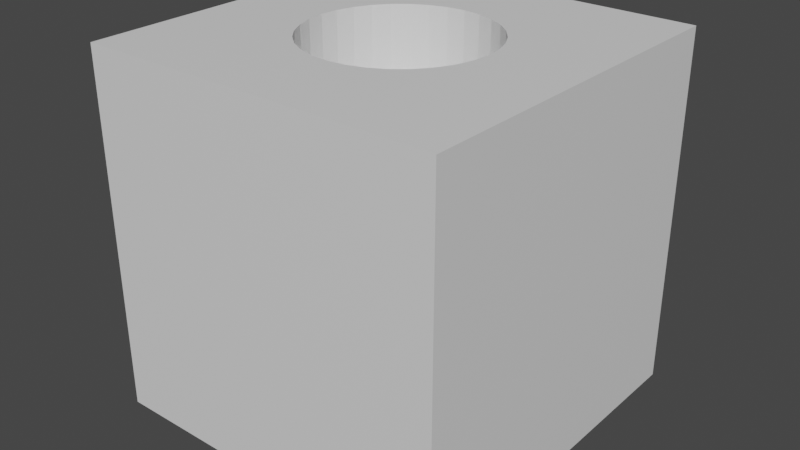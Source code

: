 # Source: Mold1.blend  (saved by Blender 3.3.6; exported with 4.5.12 LTS)
import bpy
from mathutils import Matrix  # noqa: F401  (used for matrix-valued properties, if any)

bpy.ops.wm.read_factory_settings(use_empty=True)
scene = bpy.context.scene
scene.name = 'Scene'

# ---- collections
col_collection = bpy.data.collections.new('Collection'); scene.collection.children.link(col_collection)

# ---- materials (node trees are filled in below, after node groups)
mat_material = bpy.data.materials.new('Material')
mat_material.alpha_threshold = 0.0
mat_material.use_transparent_shadow = False
mat_material.roughness = 0.5
mat_material.line_color = (0.0, 0.0, 0.0, 1.0)

# ---- material node trees
mat_material.use_nodes = True; mat_material.node_tree.nodes.clear()
_N = mat_material.node_tree.nodes; _L = mat_material.node_tree.links
n0 = _N.new('ShaderNodeOutputMaterial'); n0.name = 'Material Output'; n0.location = (300, 300)
n1 = _N.new('ShaderNodeBsdfPrincipled'); n1.name = 'Principled BSDF'; n1.location = (10, 300)
n1.distribution = 'GGX'
n1.subsurface_method = 'RANDOM_WALK_SKIN'
n1.inputs[3].default_value = 1.45
n1.inputs[27].default_value = (0.0, 0.0, 0.0, 1.0)
n1.inputs[28].default_value = 1.0
_L.new(n1.outputs[0], n0.inputs[0])
n0.is_active_output = True

# ---- world
world_world = bpy.data.worlds.new('World'); scene.world = world_world
world_world.use_nodes = True; world_world.node_tree.nodes.clear()
_N = world_world.node_tree.nodes; _L = world_world.node_tree.links
n0 = _N.new('ShaderNodeOutputWorld'); n0.name = 'World Output'; n0.location = (300, 300)
n1 = _N.new('ShaderNodeBackground'); n1.name = 'Background'; n1.location = (10, 300)
n1.inputs[0].default_value = (0.05088, 0.05088, 0.05088, 1.0)
_L.new(n1.outputs[0], n0.inputs[0])
n0.is_active_output = True
world_world.color = (0.05088, 0.05088, 0.05088)
world_world.use_sun_shadow = False
world_world.sun_shadow_jitter_overblur = 0.0

# ---- meshes
me_cube = bpy.data.meshes.new('Cube')
me_cube.from_pydata([(0.0, 0.5, 0.5), (1.0, 1.0, 1.0), (1.0, 1.0, -1.0), (1.0, -1.0, 1.0), (0.09755, 0.4904, 0.5), (1.0, -1.0, -1.0), (-1.0, 1.0, 1.0), (0.1913, 0.4619, 0.5), (-1.0, 1.0, -1.0), (-1.0, -1.0, 1.0), (0.2778, 0.4157, 0.5), (-1.0, -1.0, -1.0), (0.3536, 0.3536, 0.5), (0.4157, 0.2778, 0.5), (0.4619, 0.1913, 0.5), (0.4904, 0.09755, 0.5), (0.5, 0.0, 0.5), (0.4904, -0.09755, 0.5), (0.4619, -0.1913, 0.5), (0.4157, -0.2778, 0.5), (0.3536, -0.3536, 0.5), (0.2778, -0.4157, 0.5), (0.1913, -0.4619, 0.5), (0.09755, -0.4904, 0.5), (0.0, -0.5, 0.5), (-0.09755, -0.4904, 0.5), (-0.1913, -0.4619, 0.5), (-0.2778, -0.4157, 0.5), (-0.3536, -0.3536, 0.5), (-0.4157, -0.2778, 0.5), (-0.4619, -0.1913, 0.5), (-0.4904, -0.09755, 0.5), (-0.5, 0.0, 0.5), (-0.4904, 0.09755, 0.5), (-0.4619, 0.1913, 0.5), (-0.4157, 0.2778, 0.5), (-0.3536, 0.3536, 0.5), (-0.2778, 0.4157, 0.5), (-0.1913, 0.4619, 0.5), (-0.09755, 0.4904, 0.5), (-0.5, 0.0, 1.0), (-0.4904, 0.09755, 1.0), (-0.4904, -0.09755, 1.0), (-0.4157, -0.2778, 1.0), (-0.4157, 0.2778, 1.0), (-0.3536, -0.3536, 1.0), (-0.4619, -0.1913, 1.0), (-0.4619, 0.1913, 1.0), (-0.2778, 0.4157, 1.0), (-0.09755, 0.4904, 1.0), (-0.1913, 0.4619, 1.0), (0.09755, 0.4904, 1.0), (0.3536, 0.3536, 1.0), (0.2778, 0.4157, 1.0), (0.1913, 0.4619, 1.0), (0.0, 0.5, 1.0), (-0.3536, 0.3536, 1.0), (-0.2778, -0.4157, 1.0), (-0.09755, -0.4904, 1.0), (-0.1913, -0.4619, 1.0), (0.09755, -0.4904, 1.0), (0.2778, -0.4157, 1.0), (0.1913, -0.4619, 1.0), (0.0, -0.5, 1.0), (0.4157, -0.2778, 1.0), (0.4157, 0.2778, 1.0), (0.5, 0.0, 1.0), (0.4904, -0.09755, 1.0), (0.4904, 0.09755, 1.0), (0.4619, -0.1913, 1.0), (0.4619, 0.1913, 1.0), (0.3536, -0.3536, 1.0)], [], [(6, 9, 3, 71, 61, 62, 60, 63, 58, 59, 57, 45, 43, 46, 42, 40, 41, 47, 44, 56), (3, 1, 6, 56, 48, 50, 49, 55, 51, 54, 53, 52, 65, 70, 68, 66, 67, 69, 64, 71), (5, 3, 9, 11), (11, 9, 6, 8), (8, 2, 5, 11), (2, 1, 3, 5), (8, 6, 1, 2), (55, 0, 4, 51), (51, 4, 7, 54), (54, 7, 10, 53), (53, 10, 12, 52), (12, 13, 65, 52), (13, 14, 70, 65), (14, 15, 68, 70), (15, 16, 66, 68), (16, 17, 67, 66), (17, 18, 69, 67), (18, 19, 64, 69), (19, 20, 71, 64), (20, 21, 61, 71), (21, 22, 62, 61), (22, 23, 60, 62), (23, 24, 63, 60), (24, 25, 58, 63), (25, 26, 59, 58), (26, 27, 57, 59), (27, 28, 45, 57), (45, 28, 29, 43), (43, 29, 30, 46), (46, 30, 31, 42), (42, 31, 32, 40), (40, 32, 33, 41), (41, 33, 34, 47), (47, 34, 35, 44), (44, 35, 36, 56), (56, 36, 37, 48), (48, 37, 38, 50), (50, 38, 39, 49), (49, 39, 0, 55), (35, 34, 33, 32, 31, 30, 29, 28, 27, 26, 25, 24, 23, 22, 21, 20, 19, 18, 17, 16, 15, 14, 13, 12, 10, 7, 4, 0, 39, 38, 37, 36)])
me_cube.polygons.foreach_set('material_index', [0, 0, 0, 0, 0, 0, 0, 1, 1, 1, 1, 1, 1, 1, 1, 1, 1, 1, 1, 1, 1, 1, 1, 1, 1, 1, 1, 1, 1, 1, 1, 1, 1, 1, 1, 1, 1, 1, 1, 1])
_uv = me_cube.uv_layers.new(name='UVMap')
_uv.uv.foreach_set('vector', [0.875, 0.5, 0.875, 0.75, 0.625, 0.75, 0.7058, 0.6692, 0.7153, 0.677, 0.7261, 0.6827, 0.7378, 0.6863, 0.75, 0.6875, 0.7622, 0.6863, 0.7739, 0.6827, 0.7847, 0.677, 0.7942, 0.6692, 0.802, 0.6597, 0.8077, 0.6489, 0.8113, 0.6372, 0.8125, 0.625, 0.8113, 0.6128, 0.8077, 0.6011, 0.802, 0.5903, 0.7942, 0.5808, 0.625, 0.75, 0.625, 0.5, 0.875, 0.5, 0.7942, 0.5808, 0.7847, 0.573, 0.7739, 0.5673, 0.7622, 0.5637, 0.75, 0.5625, 0.7378, 0.5637, 0.7261, 0.5673, 0.7153, 0.573, 0.7058, 0.5808, 0.698, 0.5903, 0.6923, 0.6011, 0.6887, 0.6128, 0.6875, 0.625, 0.6887, 0.6372, 0.6923, 0.6489, 0.698, 0.6597, 0.7058, 0.6692, 0.375, 0.75, 0.625, 0.75, 0.625, 1.0, 0.375, 1.0, 0.375, 0.0, 0.625, 0.0, 0.625, 0.25, 0.375, 0.25, 0.125, 0.5, 0.375, 0.5, 0.375, 0.75, 0.125, 0.75, 0.375, 0.5, 0.625, 0.5, 0.625, 0.75, 0.375, 0.75, 0.375, 0.25, 0.625, 0.25, 0.625, 0.5, 0.375, 0.5, 1.0, 0.75, 1.0, 0.5, 0.9688, 0.5, 0.9688, 0.75, 0.9688, 0.75, 0.9688, 0.5, 0.9375, 0.5, 0.9375, 0.75, 0.9375, 0.75, 0.9375, 0.5, 0.9062, 0.5, 0.9062, 0.75, 0.9062, 0.75, 0.9062, 0.5, 0.875, 0.5, 0.875, 0.75, 0.875, 0.5, 0.8438, 0.5, 0.8438, 0.75, 0.875, 0.75, 0.8438, 0.5, 0.8125, 0.5, 0.8125, 0.75, 0.8438, 0.75, 0.8125, 0.5, 0.7812, 0.5, 0.7812, 0.75, 0.8125, 0.75, 0.7812, 0.5, 0.75, 0.5, 0.75, 0.75, 0.7812, 0.75, 0.75, 0.5, 0.7188, 0.5, 0.7188, 0.75, 0.75, 0.75, 0.7188, 0.5, 0.6875, 0.5, 0.6875, 0.75, 0.7188, 0.75, 0.6875, 0.5, 0.6562, 0.5, 0.6562, 0.75, 0.6875, 0.75, 0.6562, 0.5, 0.625, 0.5, 0.625, 0.75, 0.6562, 0.75, 0.625, 0.5, 0.5938, 0.5, 0.5938, 0.75, 0.625, 0.75, 0.5938, 0.5, 0.5625, 0.5, 0.5625, 0.75, 0.5938, 0.75, 0.5625, 0.5, 0.5312, 0.5, 0.5312, 0.75, 0.5625, 0.75, 0.5312, 0.5, 0.5, 0.5, 0.5, 0.75, 0.5312, 0.75, 0.5, 0.5, 0.4688, 0.5, 0.4688, 0.75, 0.5, 0.75, 0.4688, 0.5, 0.4375, 0.5, 0.4375, 0.75, 0.4688, 0.75, 0.4375, 0.5, 0.4062, 0.5, 0.4062, 0.75, 0.4375, 0.75, 0.4062, 0.5, 0.375, 0.5, 0.375, 0.75, 0.4062, 0.75, 0.375, 0.75, 0.375, 0.5, 0.3438, 0.5, 0.3438, 0.75, 0.3438, 0.75, 0.3438, 0.5, 0.3125, 0.5, 0.3125, 0.75, 0.3125, 0.75, 0.3125, 0.5, 0.2812, 0.5, 0.2812, 0.75, 0.2812, 0.75, 0.2812, 0.5, 0.25, 0.5, 0.25, 0.75, 0.25, 0.75, 0.25, 0.5, 0.2188, 0.5, 0.2188, 0.75, 0.2188, 0.75, 0.2188, 0.5, 0.1875, 0.5, 0.1875, 0.75, 0.1875, 0.75, 0.1875, 0.5, 0.1562, 0.5, 0.1562, 0.75, 0.1562, 0.75, 0.1562, 0.5, 0.125, 0.5, 0.125, 0.75, 0.125, 0.75, 0.125, 0.5, 0.09375, 0.5, 0.09375, 0.75, 0.09375, 0.75, 0.09375, 0.5, 0.0625, 0.5, 0.0625, 0.75, 0.0625, 0.75, 0.0625, 0.5, 0.03125, 0.5, 0.03125, 0.75, 0.03125, 0.75, 0.03125, 0.5, 0.0, 0.5, 0.0, 0.75, 0.5504, 0.3833, 0.5283, 0.3418, 0.5146, 0.2968, 0.51, 0.25, 0.5146, 0.2032, 0.5283, 0.1582, 0.5504, 0.1167, 0.5803, 0.08029, 0.6167, 0.05045, 0.6582, 0.02827, 0.7032, 0.01461, 0.75, 0.01, 0.7968, 0.01461, 0.8418, 0.02827, 0.8833, 0.05045, 0.9197, 0.08029, 0.9496, 0.1167, 0.9717, 0.1582, 0.9854, 0.2032, 0.99, 0.25, 0.9854, 0.2968, 0.9717, 0.3418, 0.9496, 0.3833, 0.9197, 0.4197, 0.8833, 0.4496, 0.8418, 0.4717, 0.7968, 0.4854, 0.75, 0.49, 0.7032, 0.4854, 0.6582, 0.4717, 0.6167, 0.4496, 0.5803, 0.4197])
me_cube.materials.append(mat_material)
me_cube.materials.append(None)
me_cube.use_mirror_vertex_groups = False
me_cube.update()

# ---- objects
ob_cube = bpy.data.objects.new('Cube', me_cube)

# ---- transforms, parenting, visibility, modifiers, constraints
ob_cube.location = (0.0, 0.0, 0.0)
ob_cube.lock_rotations_4d = False
ob_cube.empty_display_type = 'ARROWS'
ob_cube.lineart.crease_threshold = 0.0

# ---- collection membership
col_collection.objects.link(ob_cube)

# ---- scene / render settings (as saved in the file)
scene.frame_start = 1; scene.frame_end = 250; scene.frame_set(1)
scene.render.engine = 'BLENDER_EEVEE_NEXT'
scene.cycles.sampling_pattern = 'TABULATED_SOBOL'
scene.cycles.use_light_tree = False
scene.view_settings.view_transform = 'Filmic'
bpy.context.view_layer.update()

# ---- added for rendering (the .blend has no active camera and no usable light): camera, sun
cam_auto = bpy.data.cameras.new('AutoCamera')
cam_auto.lens = 50.0
cam_auto.sensor_width = 36.0
cam_auto.clip_end = 1000.0
ob_auto_camera = bpy.data.objects.new('AutoCamera', cam_auto)
scene.collection.objects.link(ob_auto_camera)
ob_auto_camera.location = (3.20507, -3.84609, 2.56406)
ob_auto_camera.rotation_euler = (1.09748, -7.21219e-08, 0.694738)
scene.camera = ob_auto_camera
light_auto_sun = bpy.data.lights.new('AutoSun', 'SUN')
light_auto_sun.energy = 3.0
light_auto_sun.angle = 0.0523599
ob_auto_sun = bpy.data.objects.new('AutoSun', light_auto_sun)
scene.collection.objects.link(ob_auto_sun)
ob_auto_sun.rotation_euler = (0.872665, 0.174533, 0.523599)
bpy.context.view_layer.update()
